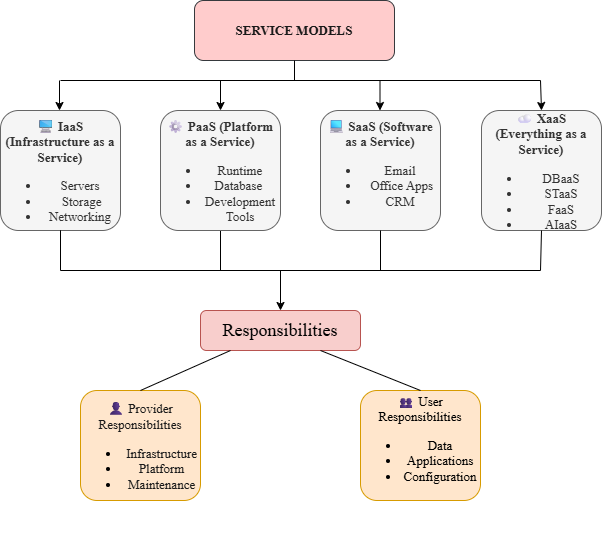

The diagram above was exported from draw.io. Its source (the exported page's mxGraphModel, read from the mxfile embedded in the PNG):
<mxGraphModel dx="968" dy="564" grid="1" gridSize="10" guides="1" tooltips="1" connect="1" arrows="1" fold="1" page="1" pageScale="1" pageWidth="827" pageHeight="1169" math="0" shadow="0">
  <root>
    <mxCell id="0" />
    <mxCell id="1" parent="0" />
    <mxCell id="i-B88croeBQbG0A7kaVL-85" parent="1" style="rounded=1;whiteSpace=wrap;html=1;align=center;fontFamily=Times New Roman;fontSize=13;fillColor=#ffcccc;strokeColor=#36393d;" value="&lt;div&gt;&lt;font color=&quot;#1a1a1a&quot;&gt;&lt;span&gt;&lt;br&gt;&lt;/span&gt;&lt;/font&gt;&lt;/div&gt;&lt;font style=&quot;color: rgb(26, 26, 26);&quot;&gt;&lt;b&gt;SERVICE MODELS&lt;/b&gt;&lt;/font&gt;&lt;div&gt;&lt;font style=&quot;color: rgb(26, 26, 26);&quot;&gt;&lt;b&gt;&lt;br&gt;&lt;/b&gt;&lt;/font&gt;&lt;/div&gt;" vertex="1">
      <mxGeometry height="60" width="200" x="314" y="10" as="geometry" />
    </mxCell>
    <mxCell id="i-B88croeBQbG0A7kaVL-93" parent="1" style="rounded=1;whiteSpace=wrap;html=1;fontFamily=Times New Roman;align=center;fontSize=13;fillColor=#f5f5f5;fontColor=#333333;strokeColor=#666666;" value="&lt;br&gt;&lt;br&gt;&lt;div&gt;&lt;br&gt;&lt;/div&gt;&lt;div&gt;&lt;br&gt;&lt;/div&gt;&lt;div&gt;&lt;br&gt;&lt;/div&gt;&lt;div&gt;&lt;br&gt;&lt;/div&gt;&lt;div&gt;🖥 &lt;strong data-start=&quot;512&quot; data-end=&quot;550&quot;&gt;IaaS (Infrastructure as a Service)&lt;/strong&gt;&lt;div&gt;&lt;div&gt;&lt;ul&gt;&lt;li&gt;Servers&lt;/li&gt;&lt;li&gt;&amp;nbsp;Storage&lt;/li&gt;&lt;li&gt;&lt;span style=&quot;background-color: transparent; color: light-dark(rgb(51, 51, 51), rgb(193, 193, 193));&quot;&gt;Networking&lt;/span&gt;&lt;/li&gt;&lt;/ul&gt;&lt;/div&gt;&lt;div&gt;&lt;b&gt;&lt;br&gt;&lt;/b&gt;&lt;/div&gt;&lt;div&gt;&lt;b&gt;&lt;br&gt;&lt;/b&gt;&lt;/div&gt;&lt;div&gt;&lt;b&gt;&lt;br&gt;&lt;/b&gt;&lt;/div&gt;&lt;div&gt;&lt;b&gt;&lt;br&gt;&lt;/b&gt;&lt;br&gt;&lt;/div&gt;&lt;/div&gt;&lt;/div&gt;" vertex="1">
      <mxGeometry height="120" width="120" x="120" y="120" as="geometry" />
    </mxCell>
    <mxCell id="i-B88croeBQbG0A7kaVL-142" edge="1" parent="1" source="i-B88croeBQbG0A7kaVL-95" style="edgeStyle=orthogonalEdgeStyle;rounded=0;orthogonalLoop=1;jettySize=auto;html=1;fontFamily=Times New Roman;fontSize=13;" target="i-B88croeBQbG0A7kaVL-99" value="">
      <mxGeometry relative="1" as="geometry">
        <Array as="points">
          <mxPoint x="340" y="280" />
          <mxPoint x="400" y="280" />
          <mxPoint x="400" y="360" />
        </Array>
      </mxGeometry>
    </mxCell>
    <mxCell id="i-B88croeBQbG0A7kaVL-95" parent="1" style="rounded=1;whiteSpace=wrap;html=1;fontFamily=Times New Roman;fontSize=13;align=center;fillColor=#f5f5f5;fontColor=#333333;strokeColor=#666666;" value="&lt;br&gt;&lt;br&gt;&lt;div&gt;&lt;br&gt;&lt;/div&gt;&lt;div&gt;&lt;br&gt;&lt;/div&gt;&lt;div&gt;&lt;br&gt;&lt;/div&gt;&lt;div&gt;&lt;br&gt;&lt;/div&gt;&lt;div&gt;⚙ &lt;strong data-start=&quot;646&quot; data-end=&quot;678&quot;&gt;PaaS (Platform as a Service)&lt;/strong&gt;&lt;div&gt;&lt;ul&gt;&lt;li&gt;Runtime&lt;/li&gt;&lt;li&gt;Database&amp;nbsp;&lt;/li&gt;&lt;li&gt;Development Tools&lt;/li&gt;&lt;/ul&gt;&lt;/div&gt;&lt;div&gt;&lt;b&gt;&lt;br&gt;&lt;/b&gt;&lt;/div&gt;&lt;div&gt;&lt;b&gt;&lt;br&gt;&lt;/b&gt;&lt;/div&gt;&lt;div&gt;&lt;b&gt;&lt;br&gt;&lt;/b&gt;&lt;/div&gt;&lt;div&gt;&lt;b&gt;&lt;br&gt;&lt;/b&gt;&lt;br&gt;&lt;/div&gt;&lt;/div&gt;" vertex="1">
      <mxGeometry height="120" width="120" x="280" y="120" as="geometry" />
    </mxCell>
    <mxCell id="i-B88croeBQbG0A7kaVL-96" parent="1" style="rounded=1;whiteSpace=wrap;html=1;fontFamily=Times New Roman;align=center;fontSize=13;fillColor=#f5f5f5;fontColor=#333333;strokeColor=#666666;" value="&lt;br&gt;&lt;br&gt;&lt;div&gt;&lt;br&gt;&lt;/div&gt;&lt;div&gt;&lt;br&gt;&lt;/div&gt;&lt;div&gt;&lt;br&gt;&lt;/div&gt;&lt;div&gt;💻 &lt;strong data-start=&quot;784&quot; data-end=&quot;816&quot;&gt;SaaS (Software as a Service)&lt;/strong&gt;&lt;div&gt;&lt;ul&gt;&lt;li&gt;Email&lt;/li&gt;&lt;li&gt;&lt;span style=&quot;background-color: transparent; color: light-dark(rgb(51, 51, 51), rgb(193, 193, 193));&quot;&gt;&amp;nbsp;Office Apps&lt;/span&gt;&lt;/li&gt;&lt;li&gt;&lt;span style=&quot;background-color: transparent; color: light-dark(rgb(51, 51, 51), rgb(193, 193, 193));&quot;&gt;CRM&lt;/span&gt;&lt;/li&gt;&lt;/ul&gt;&lt;/div&gt;&lt;div&gt;&lt;b&gt;&lt;br&gt;&lt;/b&gt;&lt;/div&gt;&lt;div&gt;&lt;b&gt;&lt;br&gt;&lt;/b&gt;&lt;/div&gt;&lt;div&gt;&lt;b&gt;&lt;br&gt;&lt;/b&gt;&lt;/div&gt;&lt;div&gt;&lt;br&gt;&lt;/div&gt;&lt;div&gt;&lt;br&gt;&lt;/div&gt;&lt;/div&gt;" vertex="1">
      <mxGeometry height="120" width="120" x="440" y="120" as="geometry" />
    </mxCell>
    <mxCell id="i-B88croeBQbG0A7kaVL-97" parent="1" style="rounded=1;whiteSpace=wrap;html=1;fontFamily=Times New Roman;align=center;fontSize=13;fillColor=#f5f5f5;fontColor=#333333;strokeColor=#666666;" value="&lt;br&gt;&lt;br&gt;&lt;div&gt;&lt;br&gt;&lt;/div&gt;&lt;div&gt;&lt;br&gt;&lt;/div&gt;&lt;div&gt;&lt;br&gt;&lt;/div&gt;&lt;div&gt;&lt;br&gt;&lt;/div&gt;&lt;div&gt;☁ &lt;strong data-start=&quot;906&quot; data-end=&quot;940&quot;&gt;XaaS (Everything as a Service)&lt;/strong&gt;&lt;div&gt;&lt;ul&gt;&lt;li&gt;&amp;nbsp;DBaaS&amp;nbsp;&lt;/li&gt;&lt;li&gt;STaaS&lt;/li&gt;&lt;li&gt;FaaS&lt;/li&gt;&lt;li&gt;AIaaS&lt;/li&gt;&lt;/ul&gt;&lt;/div&gt;&lt;div&gt;&lt;b&gt;&lt;br&gt;&lt;/b&gt;&lt;/div&gt;&lt;div&gt;&lt;b&gt;&lt;br&gt;&lt;/b&gt;&lt;/div&gt;&lt;div&gt;&lt;b&gt;&lt;br&gt;&lt;/b&gt;&lt;/div&gt;&lt;div&gt;&lt;b&gt;&lt;br&gt;&lt;/b&gt;&lt;br&gt;&lt;/div&gt;&lt;/div&gt;" vertex="1">
      <mxGeometry height="120" width="120" x="601" y="120" as="geometry" />
    </mxCell>
    <mxCell id="i-B88croeBQbG0A7kaVL-99" parent="1" style="rounded=1;whiteSpace=wrap;html=1;fontFamily=Times New Roman;align=center;fontSize=18;fillColor=#f8cecc;strokeColor=#b85450;" value="&lt;br&gt;&lt;br&gt;&lt;div&gt;Responsibilities&lt;br&gt;&lt;br&gt;&lt;div&gt;&lt;br&gt;&lt;/div&gt;&lt;/div&gt;" vertex="1">
      <mxGeometry height="40" width="160" x="320" y="320" as="geometry" />
    </mxCell>
    <mxCell id="i-B88croeBQbG0A7kaVL-102" parent="1" style="rounded=1;whiteSpace=wrap;html=1;fontFamily=Times New Roman;align=center;fontSize=13;fillColor=#ffe6cc;strokeColor=#d79b00;" value="&lt;div&gt;&lt;span style=&quot;color: rgb(26, 26, 26);&quot;&gt;&lt;br&gt;&lt;/span&gt;&lt;/div&gt;&lt;div&gt;&lt;span style=&quot;color: rgb(26, 26, 26);&quot;&gt;&lt;br&gt;&lt;/span&gt;&lt;/div&gt;&lt;div&gt;&lt;span style=&quot;color: rgb(26, 26, 26);&quot;&gt;&lt;br&gt;&lt;/span&gt;&lt;/div&gt;&lt;div&gt;&lt;span style=&quot;color: rgb(26, 26, 26);&quot;&gt;👤 &lt;span data-start=&quot;1036&quot; data-end=&quot;1065&quot;&gt;Provider Responsibilities&lt;/span&gt;&lt;/span&gt;&lt;/div&gt;&lt;div&gt;&lt;ul&gt;&lt;li&gt;&lt;span style=&quot;color: rgb(26, 26, 26);&quot;&gt;&amp;nbsp;Infrastructure&lt;/span&gt;&lt;/li&gt;&lt;li&gt;&lt;span style=&quot;color: rgb(26, 26, 26);&quot;&gt;&amp;nbsp;Platform&lt;/span&gt;&lt;/li&gt;&lt;li&gt;&lt;span style=&quot;color: rgb(26, 26, 26);&quot;&gt;&amp;nbsp;Maintenance&lt;/span&gt;&lt;/li&gt;&lt;/ul&gt;&lt;/div&gt;&lt;div&gt;&lt;span style=&quot;color: rgb(26, 26, 26);&quot;&gt;&lt;br&gt;&lt;/span&gt;&lt;/div&gt;&lt;div&gt;&lt;br&gt;&lt;/div&gt;" vertex="1">
      <mxGeometry height="110" width="120" x="200" y="400" as="geometry" />
    </mxCell>
    <mxCell id="i-B88croeBQbG0A7kaVL-103" parent="1" style="rounded=1;whiteSpace=wrap;html=1;fontFamily=Times New Roman;align=center;fontSize=13;fillColor=#ffe6cc;strokeColor=#d79b00;" value="&lt;div&gt;&lt;br&gt;&lt;/div&gt;&lt;div&gt;👥 &lt;span data-start=&quot;1168&quot; data-end=&quot;1193&quot;&gt;User Responsibilities&lt;/span&gt;&lt;/div&gt;&lt;div&gt;&lt;ul&gt;&lt;li&gt;&lt;span data-start=&quot;1168&quot; data-end=&quot;1193&quot;&gt;Data&lt;/span&gt;&lt;/li&gt;&lt;li&gt;&lt;span style=&quot;background-color: transparent; color: light-dark(rgb(0, 0, 0), rgb(255, 255, 255));&quot;&gt;Applications&lt;/span&gt;&lt;/li&gt;&lt;li&gt;&lt;span style=&quot;background-color: transparent; color: light-dark(rgb(0, 0, 0), rgb(255, 255, 255));&quot;&gt;Configuration&lt;/span&gt;&lt;/li&gt;&lt;/ul&gt;&lt;/div&gt;&lt;div&gt;&lt;strong data-start=&quot;1168&quot; data-end=&quot;1193&quot;&gt;&lt;br&gt;&lt;/strong&gt;&lt;/div&gt;" vertex="1">
      <mxGeometry height="110" width="120" x="480" y="400" as="geometry" />
    </mxCell>
    <mxCell id="i-B88croeBQbG0A7kaVL-104" edge="1" parent="1" style="endArrow=none;html=1;rounded=0;fontFamily=Times New Roman;align=center;fontSize=13;" value="">
      <mxGeometry height="50" relative="1" width="50" as="geometry">
        <mxPoint x="180" y="90" as="sourcePoint" />
        <mxPoint x="660" y="90" as="targetPoint" />
      </mxGeometry>
    </mxCell>
    <mxCell id="i-B88croeBQbG0A7kaVL-105" edge="1" parent="1" style="endArrow=classic;html=1;rounded=0;entryX=0.5;entryY=0;entryDx=0;entryDy=0;fontFamily=Times New Roman;align=center;fontSize=13;" value="">
      <mxGeometry height="50" relative="1" width="50" as="geometry">
        <mxPoint x="179" y="90" as="sourcePoint" />
        <mxPoint x="179" y="120" as="targetPoint" />
      </mxGeometry>
    </mxCell>
    <mxCell id="i-B88croeBQbG0A7kaVL-108" edge="1" parent="1" style="endArrow=classic;html=1;rounded=0;entryX=0.5;entryY=0;entryDx=0;entryDy=0;fontFamily=Times New Roman;align=center;fontSize=13;" value="">
      <mxGeometry height="50" relative="1" width="50" as="geometry">
        <mxPoint x="340" y="90" as="sourcePoint" />
        <mxPoint x="340" y="120" as="targetPoint" />
      </mxGeometry>
    </mxCell>
    <mxCell id="i-B88croeBQbG0A7kaVL-110" edge="1" parent="1" style="endArrow=classic;html=1;rounded=0;entryX=0.5;entryY=0;entryDx=0;entryDy=0;fontFamily=Times New Roman;align=center;fontSize=13;" value="">
      <mxGeometry height="50" relative="1" width="50" as="geometry">
        <mxPoint x="499.5" y="90" as="sourcePoint" />
        <mxPoint x="499.5" y="120" as="targetPoint" />
      </mxGeometry>
    </mxCell>
    <mxCell id="i-B88croeBQbG0A7kaVL-111" edge="1" parent="1" style="endArrow=classic;html=1;rounded=0;entryX=0.5;entryY=0;entryDx=0;entryDy=0;fontFamily=Times New Roman;align=center;fontSize=13;" target="i-B88croeBQbG0A7kaVL-97" value="">
      <mxGeometry height="50" relative="1" width="50" as="geometry">
        <mxPoint x="660" y="90" as="sourcePoint" />
        <mxPoint x="530" y="120" as="targetPoint" />
      </mxGeometry>
    </mxCell>
    <mxCell id="i-B88croeBQbG0A7kaVL-130" edge="1" parent="1" style="endArrow=none;html=1;rounded=0;fontFamily=Times New Roman;align=center;fontSize=13;" value="">
      <mxGeometry height="50" relative="1" width="50" as="geometry">
        <mxPoint x="180" y="280" as="sourcePoint" />
        <mxPoint x="660" y="280" as="targetPoint" />
      </mxGeometry>
    </mxCell>
    <mxCell id="i-B88croeBQbG0A7kaVL-134" edge="1" parent="1" style="endArrow=none;html=1;rounded=0;exitX=0.5;exitY=1;exitDx=0;exitDy=0;fontFamily=Times New Roman;align=center;fontSize=13;" value="">
      <mxGeometry height="50" relative="1" width="50" as="geometry">
        <Array as="points">
          <mxPoint x="180" y="240" />
        </Array>
        <mxPoint x="180" y="250" as="sourcePoint" />
        <mxPoint x="180" y="280" as="targetPoint" />
      </mxGeometry>
    </mxCell>
    <mxCell id="i-B88croeBQbG0A7kaVL-135" edge="1" parent="1" style="endArrow=none;html=1;rounded=0;exitX=0.5;exitY=1;exitDx=0;exitDy=0;fontFamily=Times New Roman;align=center;fontSize=13;entryX=0.5;entryY=0;entryDx=0;entryDy=0;" target="i-B88croeBQbG0A7kaVL-102" value="">
      <mxGeometry height="50" relative="1" width="50" as="geometry">
        <Array as="points" />
        <mxPoint x="350" y="360" as="sourcePoint" />
        <mxPoint x="280" y="390" as="targetPoint" />
      </mxGeometry>
    </mxCell>
    <mxCell id="i-B88croeBQbG0A7kaVL-140" edge="1" parent="1" source="i-B88croeBQbG0A7kaVL-85" style="endArrow=none;html=1;rounded=0;fontFamily=Times New Roman;fontSize=13;" value="">
      <mxGeometry height="50" relative="1" width="50" as="geometry">
        <mxPoint x="370" y="260" as="sourcePoint" />
        <mxPoint x="414" y="90" as="targetPoint" />
      </mxGeometry>
    </mxCell>
    <mxCell id="i-B88croeBQbG0A7kaVL-144" edge="1" parent="1" source="i-B88croeBQbG0A7kaVL-97" style="endArrow=none;html=1;rounded=0;exitX=0.5;exitY=1;exitDx=0;exitDy=0;fontFamily=Times New Roman;align=center;fontSize=13;" value="">
      <mxGeometry height="50" relative="1" width="50" as="geometry">
        <Array as="points" />
        <mxPoint x="650" y="270" as="sourcePoint" />
        <mxPoint x="660" y="280" as="targetPoint" />
      </mxGeometry>
    </mxCell>
    <mxCell id="i-B88croeBQbG0A7kaVL-148" edge="1" parent="1" style="endArrow=none;html=1;rounded=0;fontFamily=Times New Roman;align=center;fontSize=13;" target="i-B88croeBQbG0A7kaVL-96" value="">
      <mxGeometry height="50" relative="1" width="50" as="geometry">
        <Array as="points">
          <mxPoint x="500" y="240" />
        </Array>
        <mxPoint x="500" y="280" as="sourcePoint" />
        <mxPoint x="490" y="290" as="targetPoint" />
      </mxGeometry>
    </mxCell>
    <mxCell id="i-B88croeBQbG0A7kaVL-149" edge="1" parent="1" source="i-B88croeBQbG0A7kaVL-103" style="endArrow=none;html=1;rounded=0;exitX=0.5;exitY=0;exitDx=0;exitDy=0;fontFamily=Times New Roman;align=center;fontSize=13;entryX=0.75;entryY=1;entryDx=0;entryDy=0;" target="i-B88croeBQbG0A7kaVL-99" value="">
      <mxGeometry height="50" relative="1" width="50" as="geometry">
        <Array as="points" />
        <mxPoint x="520" y="350" as="sourcePoint" />
        <mxPoint x="430" y="390" as="targetPoint" />
      </mxGeometry>
    </mxCell>
  </root>
</mxGraphModel>